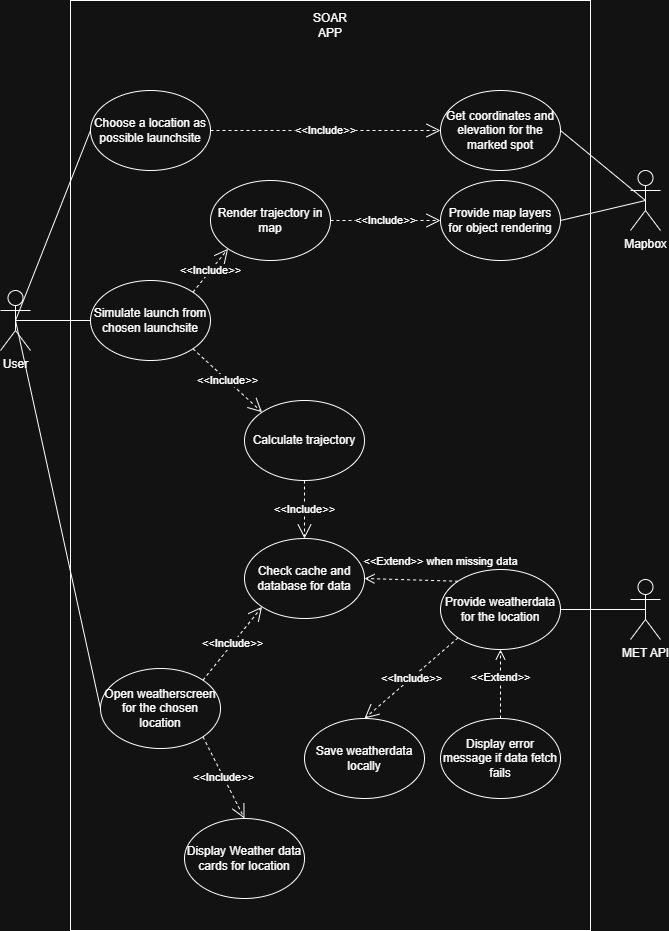

The diagram above was exported from draw.io. Its source (the exported page's mxGraphModel, read from the mxfile embedded in the PNG):
<mxGraphModel dx="1426" dy="863" grid="1" gridSize="10" guides="1" tooltips="1" connect="1" arrows="1" fold="1" page="1" pageScale="1" pageWidth="827" pageHeight="1169" background="#ffffff" math="0" shadow="0">
  <root>
    <mxCell id="0" />
    <mxCell id="1" parent="0" />
    <mxCell id="4XRY2YK9w-SSHwKIKSCz-13" value="" style="rounded=0;whiteSpace=wrap;html=1;" parent="1" vertex="1">
      <mxGeometry x="120" y="150" width="520" height="930" as="geometry" />
    </mxCell>
    <mxCell id="4XRY2YK9w-SSHwKIKSCz-2" value="User" style="shape=umlActor;verticalLabelPosition=bottom;verticalAlign=top;html=1;outlineConnect=0;" parent="1" vertex="1">
      <mxGeometry x="50" y="440" width="30" height="60" as="geometry" />
    </mxCell>
    <mxCell id="4XRY2YK9w-SSHwKIKSCz-3" value="Mapbox" style="shape=umlActor;verticalLabelPosition=bottom;verticalAlign=top;html=1;outlineConnect=0;" parent="1" vertex="1">
      <mxGeometry x="680" y="320" width="30" height="60" as="geometry" />
    </mxCell>
    <mxCell id="4XRY2YK9w-SSHwKIKSCz-4" value="Choose a location as possible launchsite" style="ellipse;whiteSpace=wrap;html=1;" parent="1" vertex="1">
      <mxGeometry x="140" y="240" width="120" height="80" as="geometry" />
    </mxCell>
    <mxCell id="4XRY2YK9w-SSHwKIKSCz-5" value="" style="endArrow=none;html=1;rounded=0;exitX=0.5;exitY=0.5;exitDx=0;exitDy=0;exitPerimeter=0;entryX=0;entryY=0.5;entryDx=0;entryDy=0;" parent="1" source="4XRY2YK9w-SSHwKIKSCz-2" target="4XRY2YK9w-SSHwKIKSCz-4" edge="1">
      <mxGeometry width="50" height="50" relative="1" as="geometry">
        <mxPoint x="360" y="490" as="sourcePoint" />
        <mxPoint x="410" y="440" as="targetPoint" />
      </mxGeometry>
    </mxCell>
    <mxCell id="4XRY2YK9w-SSHwKIKSCz-6" value="Get coordinates and elevation for the marked spot" style="ellipse;whiteSpace=wrap;html=1;" parent="1" vertex="1">
      <mxGeometry x="490" y="240" width="120" height="80" as="geometry" />
    </mxCell>
    <mxCell id="4XRY2YK9w-SSHwKIKSCz-8" value="" style="endArrow=none;html=1;rounded=0;entryX=0.5;entryY=0.5;entryDx=0;entryDy=0;entryPerimeter=0;exitX=1;exitY=0.5;exitDx=0;exitDy=0;" parent="1" source="4XRY2YK9w-SSHwKIKSCz-6" target="4XRY2YK9w-SSHwKIKSCz-3" edge="1">
      <mxGeometry width="50" height="50" relative="1" as="geometry">
        <mxPoint x="360" y="490" as="sourcePoint" />
        <mxPoint x="410" y="440" as="targetPoint" />
      </mxGeometry>
    </mxCell>
    <mxCell id="4XRY2YK9w-SSHwKIKSCz-9" value="&amp;lt;&amp;lt;Include&amp;gt;&amp;gt;" style="endArrow=open;endSize=12;dashed=1;html=1;rounded=0;entryX=0;entryY=0.5;entryDx=0;entryDy=0;exitX=1;exitY=0.5;exitDx=0;exitDy=0;" parent="1" source="4XRY2YK9w-SSHwKIKSCz-4" target="4XRY2YK9w-SSHwKIKSCz-6" edge="1">
      <mxGeometry width="160" relative="1" as="geometry">
        <mxPoint x="310" y="460" as="sourcePoint" />
        <mxPoint x="470" y="460" as="targetPoint" />
      </mxGeometry>
    </mxCell>
    <mxCell id="4XRY2YK9w-SSHwKIKSCz-10" value="Open weatherscreen for the chosen location" style="ellipse;whiteSpace=wrap;html=1;" parent="1" vertex="1">
      <mxGeometry x="150" y="818" width="120" height="80" as="geometry" />
    </mxCell>
    <mxCell id="4XRY2YK9w-SSHwKIKSCz-15" value="SOAR APP" style="text;html=1;align=center;verticalAlign=middle;whiteSpace=wrap;rounded=0;" parent="1" vertex="1">
      <mxGeometry x="350" y="160" width="60" height="30" as="geometry" />
    </mxCell>
    <mxCell id="4XRY2YK9w-SSHwKIKSCz-16" value="MET API" style="shape=umlActor;verticalLabelPosition=bottom;verticalAlign=top;html=1;outlineConnect=0;" parent="1" vertex="1">
      <mxGeometry x="680" y="729" width="30" height="60" as="geometry" />
    </mxCell>
    <mxCell id="4XRY2YK9w-SSHwKIKSCz-17" value="&amp;lt;&amp;lt;Include&amp;gt;&amp;gt;" style="endArrow=open;endSize=12;dashed=1;html=1;rounded=0;exitX=1;exitY=0;exitDx=0;exitDy=0;entryX=0;entryY=1;entryDx=0;entryDy=0;" parent="1" source="4XRY2YK9w-SSHwKIKSCz-10" target="4XRY2YK9w-SSHwKIKSCz-19" edge="1">
      <mxGeometry width="160" relative="1" as="geometry">
        <mxPoint x="300" y="440" as="sourcePoint" />
        <mxPoint x="350" y="440" as="targetPoint" />
      </mxGeometry>
    </mxCell>
    <mxCell id="4XRY2YK9w-SSHwKIKSCz-19" value="Check cache and database for data" style="ellipse;whiteSpace=wrap;html=1;" parent="1" vertex="1">
      <mxGeometry x="294" y="688" width="120" height="80" as="geometry" />
    </mxCell>
    <mxCell id="4XRY2YK9w-SSHwKIKSCz-20" value="Provide weatherdata for the location" style="ellipse;whiteSpace=wrap;html=1;" parent="1" vertex="1">
      <mxGeometry x="490" y="719" width="120" height="80" as="geometry" />
    </mxCell>
    <mxCell id="4XRY2YK9w-SSHwKIKSCz-21" value="&amp;lt;&amp;lt;Extend&amp;gt;&amp;gt; when missing data" style="html=1;verticalAlign=bottom;endArrow=open;dashed=1;endSize=8;curved=0;rounded=0;exitX=0;exitY=0;exitDx=0;exitDy=0;entryX=1;entryY=0.5;entryDx=0;entryDy=0;" parent="1" source="4XRY2YK9w-SSHwKIKSCz-20" target="4XRY2YK9w-SSHwKIKSCz-19" edge="1">
      <mxGeometry x="-0.6181" y="-10" relative="1" as="geometry">
        <mxPoint x="414" y="728" as="sourcePoint" />
        <mxPoint x="507.5735931288" y="730.7157287525329" as="targetPoint" />
        <mxPoint as="offset" />
      </mxGeometry>
    </mxCell>
    <mxCell id="4XRY2YK9w-SSHwKIKSCz-23" value="Display Weather data cards for location" style="ellipse;whiteSpace=wrap;html=1;" parent="1" vertex="1">
      <mxGeometry x="234" y="968" width="120" height="80" as="geometry" />
    </mxCell>
    <mxCell id="4XRY2YK9w-SSHwKIKSCz-24" value="&amp;lt;&amp;lt;Include&amp;gt;&amp;gt;" style="endArrow=open;endSize=12;dashed=1;html=1;rounded=0;exitX=1;exitY=1;exitDx=0;exitDy=0;entryX=0.5;entryY=0;entryDx=0;entryDy=0;" parent="1" source="4XRY2YK9w-SSHwKIKSCz-10" target="4XRY2YK9w-SSHwKIKSCz-23" edge="1">
      <mxGeometry width="160" relative="1" as="geometry">
        <mxPoint x="280" y="440" as="sourcePoint" />
        <mxPoint x="330" y="360" as="targetPoint" />
      </mxGeometry>
    </mxCell>
    <mxCell id="4XRY2YK9w-SSHwKIKSCz-25" value="" style="endArrow=none;html=1;rounded=0;exitX=0.5;exitY=0.5;exitDx=0;exitDy=0;exitPerimeter=0;entryX=0;entryY=0.5;entryDx=0;entryDy=0;" parent="1" source="4XRY2YK9w-SSHwKIKSCz-2" target="4XRY2YK9w-SSHwKIKSCz-10" edge="1">
      <mxGeometry width="50" height="50" relative="1" as="geometry">
        <mxPoint x="320" y="600" as="sourcePoint" />
        <mxPoint x="370" y="550" as="targetPoint" />
      </mxGeometry>
    </mxCell>
    <mxCell id="4XRY2YK9w-SSHwKIKSCz-26" value="" style="endArrow=none;html=1;rounded=0;entryX=0.5;entryY=0.5;entryDx=0;entryDy=0;entryPerimeter=0;exitX=1;exitY=0.5;exitDx=0;exitDy=0;" parent="1" source="4XRY2YK9w-SSHwKIKSCz-20" target="4XRY2YK9w-SSHwKIKSCz-16" edge="1">
      <mxGeometry width="50" height="50" relative="1" as="geometry">
        <mxPoint x="450" y="350" as="sourcePoint" />
        <mxPoint x="500" y="300" as="targetPoint" />
      </mxGeometry>
    </mxCell>
    <mxCell id="4XRY2YK9w-SSHwKIKSCz-28" value="&amp;lt;&amp;lt;Include&amp;gt;&amp;gt;" style="endArrow=open;endSize=12;dashed=1;html=1;rounded=0;exitX=0;exitY=1;exitDx=0;exitDy=0;entryX=0.5;entryY=0;entryDx=0;entryDy=0;" parent="1" source="4XRY2YK9w-SSHwKIKSCz-20" target="4XRY2YK9w-SSHwKIKSCz-29" edge="1">
      <mxGeometry width="160" relative="1" as="geometry">
        <mxPoint x="528" y="468" as="sourcePoint" />
        <mxPoint x="450" y="490" as="targetPoint" />
      </mxGeometry>
    </mxCell>
    <mxCell id="4XRY2YK9w-SSHwKIKSCz-29" value="Save weatherdata locally" style="ellipse;whiteSpace=wrap;html=1;" parent="1" vertex="1">
      <mxGeometry x="354" y="868" width="120" height="80" as="geometry" />
    </mxCell>
    <mxCell id="4XRY2YK9w-SSHwKIKSCz-30" value="Display error message if data fetch fails" style="ellipse;whiteSpace=wrap;html=1;" parent="1" vertex="1">
      <mxGeometry x="490" y="868" width="120" height="80" as="geometry" />
    </mxCell>
    <mxCell id="4XRY2YK9w-SSHwKIKSCz-31" value="&amp;lt;&amp;lt;Extend&amp;gt;&amp;gt;" style="html=1;verticalAlign=bottom;endArrow=open;dashed=1;endSize=8;curved=0;rounded=0;exitX=0.5;exitY=0;exitDx=0;exitDy=0;entryX=0.5;entryY=1;entryDx=0;entryDy=0;" parent="1" source="4XRY2YK9w-SSHwKIKSCz-30" target="4XRY2YK9w-SSHwKIKSCz-20" edge="1">
      <mxGeometry x="-0.0811" relative="1" as="geometry">
        <mxPoint x="450" y="360" as="sourcePoint" />
        <mxPoint x="528" y="412" as="targetPoint" />
        <mxPoint as="offset" />
      </mxGeometry>
    </mxCell>
    <mxCell id="4XRY2YK9w-SSHwKIKSCz-32" value="Simulate launch from chosen launchsite" style="ellipse;whiteSpace=wrap;html=1;" parent="1" vertex="1">
      <mxGeometry x="140" y="430" width="120" height="80" as="geometry" />
    </mxCell>
    <mxCell id="4XRY2YK9w-SSHwKIKSCz-33" value="" style="endArrow=none;html=1;rounded=0;entryX=0.5;entryY=0.5;entryDx=0;entryDy=0;entryPerimeter=0;exitX=0;exitY=0.5;exitDx=0;exitDy=0;" parent="1" source="4XRY2YK9w-SSHwKIKSCz-32" target="4XRY2YK9w-SSHwKIKSCz-2" edge="1">
      <mxGeometry width="50" height="50" relative="1" as="geometry">
        <mxPoint x="370" y="600" as="sourcePoint" />
        <mxPoint x="420" y="550" as="targetPoint" />
      </mxGeometry>
    </mxCell>
    <mxCell id="4XRY2YK9w-SSHwKIKSCz-34" value="Render trajectory in map" style="ellipse;whiteSpace=wrap;html=1;" parent="1" vertex="1">
      <mxGeometry x="260" y="330" width="120" height="80" as="geometry" />
    </mxCell>
    <mxCell id="4XRY2YK9w-SSHwKIKSCz-35" value="&lt;div&gt;Calculate trajectory&lt;/div&gt;" style="ellipse;whiteSpace=wrap;html=1;" parent="1" vertex="1">
      <mxGeometry x="294" y="550" width="120" height="80" as="geometry" />
    </mxCell>
    <mxCell id="4XRY2YK9w-SSHwKIKSCz-38" value="&amp;lt;&amp;lt;Include&amp;gt;&amp;gt;" style="endArrow=open;endSize=12;dashed=1;html=1;rounded=0;entryX=0;entryY=0;entryDx=0;entryDy=0;exitX=1;exitY=1;exitDx=0;exitDy=0;" parent="1" source="4XRY2YK9w-SSHwKIKSCz-32" target="4XRY2YK9w-SSHwKIKSCz-35" edge="1">
      <mxGeometry width="160" relative="1" as="geometry">
        <mxPoint x="270" y="290" as="sourcePoint" />
        <mxPoint x="510" y="290" as="targetPoint" />
      </mxGeometry>
    </mxCell>
    <mxCell id="4XRY2YK9w-SSHwKIKSCz-40" value="&amp;lt;&amp;lt;Include&amp;gt;&amp;gt;" style="endArrow=open;endSize=12;dashed=1;html=1;rounded=0;entryX=0.5;entryY=0;entryDx=0;entryDy=0;exitX=0.5;exitY=1;exitDx=0;exitDy=0;" parent="1" source="4XRY2YK9w-SSHwKIKSCz-35" target="4XRY2YK9w-SSHwKIKSCz-19" edge="1">
      <mxGeometry width="160" relative="1" as="geometry">
        <mxPoint x="252" y="508" as="sourcePoint" />
        <mxPoint x="322" y="572" as="targetPoint" />
      </mxGeometry>
    </mxCell>
    <mxCell id="4XRY2YK9w-SSHwKIKSCz-41" value="&amp;lt;&amp;lt;Include&amp;gt;&amp;gt;" style="endArrow=open;endSize=12;dashed=1;html=1;rounded=0;entryX=0;entryY=1;entryDx=0;entryDy=0;exitX=1;exitY=0;exitDx=0;exitDy=0;" parent="1" source="4XRY2YK9w-SSHwKIKSCz-32" target="4XRY2YK9w-SSHwKIKSCz-34" edge="1">
      <mxGeometry width="160" relative="1" as="geometry">
        <mxPoint x="252" y="508" as="sourcePoint" />
        <mxPoint x="322" y="572" as="targetPoint" />
      </mxGeometry>
    </mxCell>
    <mxCell id="4XRY2YK9w-SSHwKIKSCz-42" value="Provide map layers for object rendering" style="ellipse;whiteSpace=wrap;html=1;" parent="1" vertex="1">
      <mxGeometry x="490" y="330" width="120" height="80" as="geometry" />
    </mxCell>
    <mxCell id="4XRY2YK9w-SSHwKIKSCz-43" value="" style="endArrow=none;html=1;rounded=0;entryX=0.5;entryY=0.5;entryDx=0;entryDy=0;entryPerimeter=0;exitX=1;exitY=0.5;exitDx=0;exitDy=0;" parent="1" source="4XRY2YK9w-SSHwKIKSCz-42" target="4XRY2YK9w-SSHwKIKSCz-3" edge="1">
      <mxGeometry width="50" height="50" relative="1" as="geometry">
        <mxPoint x="620" y="290" as="sourcePoint" />
        <mxPoint x="705" y="360" as="targetPoint" />
      </mxGeometry>
    </mxCell>
    <mxCell id="4XRY2YK9w-SSHwKIKSCz-44" value="&amp;lt;&amp;lt;Include&amp;gt;&amp;gt;" style="endArrow=open;endSize=12;dashed=1;html=1;rounded=0;entryX=0;entryY=0.5;entryDx=0;entryDy=0;exitX=1;exitY=0.5;exitDx=0;exitDy=0;" parent="1" source="4XRY2YK9w-SSHwKIKSCz-34" target="4XRY2YK9w-SSHwKIKSCz-42" edge="1">
      <mxGeometry width="160" relative="1" as="geometry">
        <mxPoint x="252" y="452" as="sourcePoint" />
        <mxPoint x="304" y="380" as="targetPoint" />
      </mxGeometry>
    </mxCell>
  </root>
</mxGraphModel>